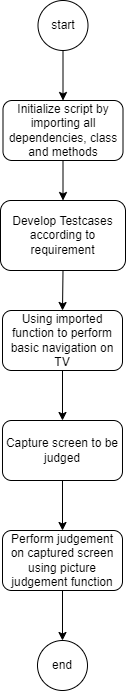

The diagram above was exported from draw.io. Its source (the exported page's mxGraphModel, read from the mxfile embedded in the PNG):
<mxGraphModel dx="875" dy="458" grid="1" gridSize="10" guides="1" tooltips="1" connect="1" arrows="1" fold="1" page="1" pageScale="1" pageWidth="827" pageHeight="1169" math="0" shadow="0">
  <root>
    <mxCell id="0" />
    <mxCell id="1" parent="0" />
    <mxCell id="n6YtOF-bzuMwm_YFuyaU-1" value="start" style="ellipse;whiteSpace=wrap;html=1;aspect=fixed;" vertex="1" parent="1">
      <mxGeometry x="352.5" y="30" width="50" height="50" as="geometry" />
    </mxCell>
    <mxCell id="n6YtOF-bzuMwm_YFuyaU-2" value="end" style="ellipse;whiteSpace=wrap;html=1;aspect=fixed;" vertex="1" parent="1">
      <mxGeometry x="351.99" y="670" width="50" height="50" as="geometry" />
    </mxCell>
    <mxCell id="n6YtOF-bzuMwm_YFuyaU-3" value="Initialize script by importing all dependencies, class and methods" style="rounded=1;whiteSpace=wrap;html=1;" vertex="1" parent="1">
      <mxGeometry x="317.5" y="130" width="120" height="60" as="geometry" />
    </mxCell>
    <mxCell id="n6YtOF-bzuMwm_YFuyaU-4" value="Develop Testcases according to requirement" style="rounded=1;whiteSpace=wrap;html=1;" vertex="1" parent="1">
      <mxGeometry x="315" y="230" width="125" height="70" as="geometry" />
    </mxCell>
    <mxCell id="n6YtOF-bzuMwm_YFuyaU-5" value="Using imported function to perform basic navigation on TV" style="rounded=1;whiteSpace=wrap;html=1;" vertex="1" parent="1">
      <mxGeometry x="317" y="340" width="120" height="60" as="geometry" />
    </mxCell>
    <mxCell id="n6YtOF-bzuMwm_YFuyaU-8" value="" style="endArrow=classic;html=1;rounded=0;exitX=0.5;exitY=1;exitDx=0;exitDy=0;entryX=0.5;entryY=0;entryDx=0;entryDy=0;" edge="1" parent="1" source="n6YtOF-bzuMwm_YFuyaU-1" target="n6YtOF-bzuMwm_YFuyaU-3">
      <mxGeometry width="50" height="50" relative="1" as="geometry">
        <mxPoint x="280" y="130" as="sourcePoint" />
        <mxPoint x="330" y="80" as="targetPoint" />
      </mxGeometry>
    </mxCell>
    <mxCell id="n6YtOF-bzuMwm_YFuyaU-9" value="" style="endArrow=classic;html=1;rounded=0;exitX=0.5;exitY=1;exitDx=0;exitDy=0;entryX=0.5;entryY=0;entryDx=0;entryDy=0;" edge="1" parent="1" source="n6YtOF-bzuMwm_YFuyaU-3" target="n6YtOF-bzuMwm_YFuyaU-4">
      <mxGeometry width="50" height="50" relative="1" as="geometry">
        <mxPoint x="470" y="210" as="sourcePoint" />
        <mxPoint x="520" y="160" as="targetPoint" />
      </mxGeometry>
    </mxCell>
    <mxCell id="n6YtOF-bzuMwm_YFuyaU-10" value="" style="endArrow=classic;html=1;rounded=0;exitX=0.5;exitY=1;exitDx=0;exitDy=0;entryX=0.5;entryY=0;entryDx=0;entryDy=0;" edge="1" parent="1" source="n6YtOF-bzuMwm_YFuyaU-4" target="n6YtOF-bzuMwm_YFuyaU-5">
      <mxGeometry width="50" height="50" relative="1" as="geometry">
        <mxPoint x="490" y="320" as="sourcePoint" />
        <mxPoint x="540" y="270" as="targetPoint" />
      </mxGeometry>
    </mxCell>
    <mxCell id="n6YtOF-bzuMwm_YFuyaU-14" value="" style="endArrow=classic;html=1;rounded=0;exitX=0.5;exitY=1;exitDx=0;exitDy=0;entryX=0.5;entryY=0;entryDx=0;entryDy=0;" edge="1" parent="1" source="n6YtOF-bzuMwm_YFuyaU-5" target="n6YtOF-bzuMwm_YFuyaU-25">
      <mxGeometry width="50" height="50" relative="1" as="geometry">
        <mxPoint x="390.0050000000001" y="410" as="sourcePoint" />
        <mxPoint x="390" y="450" as="targetPoint" />
      </mxGeometry>
    </mxCell>
    <mxCell id="n6YtOF-bzuMwm_YFuyaU-15" value="" style="endArrow=classic;html=1;rounded=0;exitX=0.5;exitY=1;exitDx=0;exitDy=0;entryX=0.5;entryY=0;entryDx=0;entryDy=0;" edge="1" parent="1" source="n6YtOF-bzuMwm_YFuyaU-25" target="n6YtOF-bzuMwm_YFuyaU-26">
      <mxGeometry width="50" height="50" relative="1" as="geometry">
        <mxPoint x="376.58" y="530" as="sourcePoint" />
        <mxPoint x="376.5749999999999" y="560" as="targetPoint" />
      </mxGeometry>
    </mxCell>
    <mxCell id="n6YtOF-bzuMwm_YFuyaU-25" value="Capture screen to be judged" style="rounded=1;whiteSpace=wrap;html=1;" vertex="1" parent="1">
      <mxGeometry x="316.99" y="450" width="120" height="60" as="geometry" />
    </mxCell>
    <mxCell id="n6YtOF-bzuMwm_YFuyaU-26" value="Perform judgement on captured screen using picture judgement function" style="rounded=1;whiteSpace=wrap;html=1;" vertex="1" parent="1">
      <mxGeometry x="317" y="560" width="120" height="60" as="geometry" />
    </mxCell>
    <mxCell id="n6YtOF-bzuMwm_YFuyaU-29" value="" style="endArrow=classic;html=1;rounded=0;exitX=0.5;exitY=1;exitDx=0;exitDy=0;entryX=0.5;entryY=0;entryDx=0;entryDy=0;" edge="1" parent="1" source="n6YtOF-bzuMwm_YFuyaU-26" target="n6YtOF-bzuMwm_YFuyaU-2">
      <mxGeometry width="50" height="50" relative="1" as="geometry">
        <mxPoint x="370" y="640" as="sourcePoint" />
        <mxPoint x="371" y="690" as="targetPoint" />
      </mxGeometry>
    </mxCell>
  </root>
</mxGraphModel>